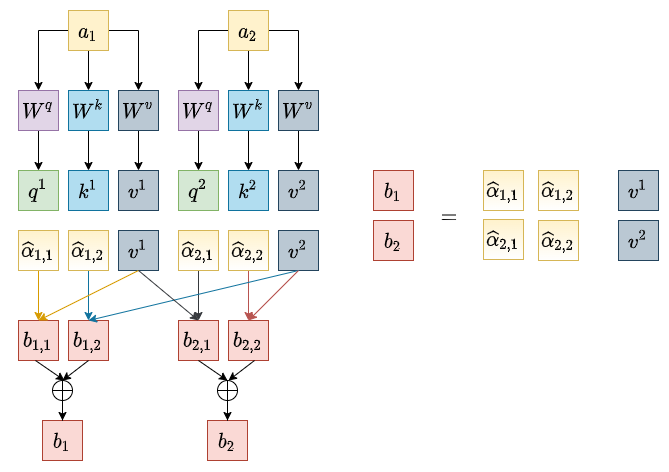

The diagram above was exported from draw.io. Its source (the exported page's mxGraphModel, read from the mxfile embedded in the PNG):
<mxGraphModel dx="1483" dy="927" grid="1" gridSize="10" guides="1" tooltips="1" connect="1" arrows="1" fold="1" page="1" pageScale="1" pageWidth="827" pageHeight="1169" math="1" shadow="0">
  <root>
    <mxCell id="0" />
    <mxCell id="1" parent="0" />
    <mxCell id="2" value="" style="rounded=0;whiteSpace=wrap;html=1;fontFamily=Times New Roman;fontSize=20;gradientColor=none;strokeColor=none;" vertex="1" parent="1">
      <mxGeometry x="512" y="970" width="668" height="470" as="geometry" />
    </mxCell>
    <mxCell id="3" style="edgeStyle=orthogonalEdgeStyle;rounded=0;orthogonalLoop=1;jettySize=auto;html=1;entryX=0.5;entryY=0;entryDx=0;entryDy=0;fontFamily=Times New Roman;fontSize=20;" edge="1" source="6" target="12" parent="1">
      <mxGeometry relative="1" as="geometry" />
    </mxCell>
    <mxCell id="4" style="edgeStyle=orthogonalEdgeStyle;rounded=0;orthogonalLoop=1;jettySize=auto;html=1;entryX=0.5;entryY=0;entryDx=0;entryDy=0;fontFamily=Times New Roman;fontSize=20;" edge="1" source="6" target="14" parent="1">
      <mxGeometry relative="1" as="geometry" />
    </mxCell>
    <mxCell id="5" style="edgeStyle=orthogonalEdgeStyle;rounded=0;orthogonalLoop=1;jettySize=auto;html=1;entryX=0.5;entryY=0;entryDx=0;entryDy=0;fontFamily=Times New Roman;fontSize=20;" edge="1" source="6" target="16" parent="1">
      <mxGeometry relative="1" as="geometry" />
    </mxCell>
    <mxCell id="6" value="&lt;font face=&quot;Times New Roman&quot; style=&quot;font-size: 20px;&quot;&gt;`a_1`&lt;/font&gt;" style="rounded=0;whiteSpace=wrap;html=1;fillColor=#fff2cc;strokeColor=#d6b656;" vertex="1" parent="1">
      <mxGeometry x="580" y="980" width="40" height="40" as="geometry" />
    </mxCell>
    <mxCell id="7" style="edgeStyle=orthogonalEdgeStyle;rounded=0;orthogonalLoop=1;jettySize=auto;html=1;fontFamily=Times New Roman;fontSize=20;" edge="1" source="10" target="20" parent="1">
      <mxGeometry relative="1" as="geometry" />
    </mxCell>
    <mxCell id="8" style="edgeStyle=orthogonalEdgeStyle;rounded=0;orthogonalLoop=1;jettySize=auto;html=1;entryX=0.5;entryY=0;entryDx=0;entryDy=0;fontFamily=Times New Roman;fontSize=20;" edge="1" source="10" target="18" parent="1">
      <mxGeometry relative="1" as="geometry" />
    </mxCell>
    <mxCell id="9" style="edgeStyle=orthogonalEdgeStyle;rounded=0;orthogonalLoop=1;jettySize=auto;html=1;fontFamily=Times New Roman;fontSize=20;" edge="1" source="10" target="22" parent="1">
      <mxGeometry relative="1" as="geometry" />
    </mxCell>
    <mxCell id="10" value="&lt;font face=&quot;Times New Roman&quot; style=&quot;font-size: 20px;&quot;&gt;`a_2`&lt;/font&gt;" style="rounded=0;whiteSpace=wrap;html=1;fillColor=#fff2cc;strokeColor=#d6b656;" vertex="1" parent="1">
      <mxGeometry x="740" y="980" width="40" height="40" as="geometry" />
    </mxCell>
    <mxCell id="11" style="edgeStyle=orthogonalEdgeStyle;rounded=0;orthogonalLoop=1;jettySize=auto;html=1;entryX=0.5;entryY=0;entryDx=0;entryDy=0;fontFamily=Times New Roman;fontSize=20;" edge="1" source="12" target="23" parent="1">
      <mxGeometry relative="1" as="geometry" />
    </mxCell>
    <mxCell id="12" value="&lt;font face=&quot;Times New Roman&quot; style=&quot;font-size: 20px;&quot;&gt;`W^q`&lt;/font&gt;" style="rounded=0;whiteSpace=wrap;html=1;fillColor=#e1d5e7;strokeColor=#9673a6;" vertex="1" parent="1">
      <mxGeometry x="530" y="1060" width="40" height="40" as="geometry" />
    </mxCell>
    <mxCell id="13" style="edgeStyle=orthogonalEdgeStyle;rounded=0;orthogonalLoop=1;jettySize=auto;html=1;entryX=0.5;entryY=0;entryDx=0;entryDy=0;fontFamily=Times New Roman;fontSize=20;" edge="1" source="14" target="24" parent="1">
      <mxGeometry relative="1" as="geometry" />
    </mxCell>
    <mxCell id="14" value="&lt;font face=&quot;Times New Roman&quot;&gt;&lt;span style=&quot;font-size: 20px;&quot;&gt;`W^k`&lt;/span&gt;&lt;/font&gt;" style="rounded=0;whiteSpace=wrap;html=1;fillColor=#b1ddf0;strokeColor=#10739e;" vertex="1" parent="1">
      <mxGeometry x="580" y="1060" width="40" height="40" as="geometry" />
    </mxCell>
    <mxCell id="15" style="edgeStyle=orthogonalEdgeStyle;rounded=0;orthogonalLoop=1;jettySize=auto;html=1;fontFamily=Times New Roman;fontSize=20;" edge="1" source="16" target="25" parent="1">
      <mxGeometry relative="1" as="geometry" />
    </mxCell>
    <mxCell id="16" value="&lt;font face=&quot;Times New Roman&quot; style=&quot;font-size: 20px;&quot;&gt;`W^v`&lt;/font&gt;" style="rounded=0;whiteSpace=wrap;html=1;fillColor=#bac8d3;strokeColor=#23445d;" vertex="1" parent="1">
      <mxGeometry x="630" y="1060" width="40" height="40" as="geometry" />
    </mxCell>
    <mxCell id="17" style="edgeStyle=orthogonalEdgeStyle;rounded=0;orthogonalLoop=1;jettySize=auto;html=1;entryX=0.5;entryY=0;entryDx=0;entryDy=0;fontFamily=Times New Roman;fontSize=20;" edge="1" source="18" target="26" parent="1">
      <mxGeometry relative="1" as="geometry" />
    </mxCell>
    <mxCell id="18" value="&lt;font face=&quot;Times New Roman&quot; style=&quot;font-size: 20px;&quot;&gt;`W^q`&lt;/font&gt;" style="rounded=0;whiteSpace=wrap;html=1;fillColor=#e1d5e7;strokeColor=#9673a6;" vertex="1" parent="1">
      <mxGeometry x="690" y="1060" width="40" height="40" as="geometry" />
    </mxCell>
    <mxCell id="19" style="edgeStyle=orthogonalEdgeStyle;rounded=0;orthogonalLoop=1;jettySize=auto;html=1;entryX=0.5;entryY=0;entryDx=0;entryDy=0;fontFamily=Times New Roman;fontSize=20;" edge="1" source="20" target="27" parent="1">
      <mxGeometry relative="1" as="geometry" />
    </mxCell>
    <mxCell id="20" value="&lt;font face=&quot;Times New Roman&quot;&gt;&lt;span style=&quot;font-size: 20px;&quot;&gt;`W^k`&lt;/span&gt;&lt;/font&gt;" style="rounded=0;whiteSpace=wrap;html=1;fillColor=#b1ddf0;strokeColor=#10739e;" vertex="1" parent="1">
      <mxGeometry x="740" y="1060" width="40" height="40" as="geometry" />
    </mxCell>
    <mxCell id="21" style="edgeStyle=orthogonalEdgeStyle;rounded=0;orthogonalLoop=1;jettySize=auto;html=1;fontFamily=Times New Roman;fontSize=20;" edge="1" source="22" target="28" parent="1">
      <mxGeometry relative="1" as="geometry" />
    </mxCell>
    <mxCell id="22" value="&lt;font face=&quot;Times New Roman&quot; style=&quot;font-size: 20px;&quot;&gt;`W^v`&lt;/font&gt;" style="rounded=0;whiteSpace=wrap;html=1;fillColor=#bac8d3;strokeColor=#23445d;" vertex="1" parent="1">
      <mxGeometry x="790" y="1060" width="40" height="40" as="geometry" />
    </mxCell>
    <mxCell id="23" value="&lt;font face=&quot;Times New Roman&quot;&gt;&lt;span style=&quot;font-size: 20px;&quot;&gt;`q^1`&lt;/span&gt;&lt;/font&gt;" style="rounded=0;whiteSpace=wrap;html=1;fillColor=#d5e8d4;strokeColor=#82b366;" vertex="1" parent="1">
      <mxGeometry x="530" y="1140" width="40" height="40" as="geometry" />
    </mxCell>
    <mxCell id="24" value="&lt;font face=&quot;Times New Roman&quot;&gt;&lt;span style=&quot;font-size: 20px;&quot;&gt;`k^1`&lt;/span&gt;&lt;/font&gt;" style="rounded=0;whiteSpace=wrap;html=1;fillColor=#b1ddf0;strokeColor=#10739e;" vertex="1" parent="1">
      <mxGeometry x="580" y="1140" width="40" height="40" as="geometry" />
    </mxCell>
    <mxCell id="25" value="&lt;font face=&quot;Times New Roman&quot; style=&quot;font-size: 20px;&quot;&gt;`v^1`&lt;/font&gt;" style="rounded=0;whiteSpace=wrap;html=1;fillColor=#bac8d3;strokeColor=#23445d;" vertex="1" parent="1">
      <mxGeometry x="630" y="1140" width="40" height="40" as="geometry" />
    </mxCell>
    <mxCell id="26" value="&lt;font face=&quot;Times New Roman&quot; style=&quot;font-size: 20px;&quot;&gt;`q^2`&lt;/font&gt;" style="rounded=0;whiteSpace=wrap;html=1;fillColor=#d5e8d4;strokeColor=#82b366;" vertex="1" parent="1">
      <mxGeometry x="690" y="1140" width="40" height="40" as="geometry" />
    </mxCell>
    <mxCell id="27" value="&lt;font face=&quot;Times New Roman&quot;&gt;&lt;span style=&quot;font-size: 20px;&quot;&gt;`k^2`&lt;/span&gt;&lt;/font&gt;" style="rounded=0;whiteSpace=wrap;html=1;fillColor=#b1ddf0;strokeColor=#10739e;" vertex="1" parent="1">
      <mxGeometry x="740" y="1140" width="40" height="40" as="geometry" />
    </mxCell>
    <mxCell id="28" value="&lt;font face=&quot;Times New Roman&quot; style=&quot;font-size: 20px;&quot;&gt;`v^2`&lt;/font&gt;" style="rounded=0;whiteSpace=wrap;html=1;fillColor=#bac8d3;strokeColor=#23445d;" vertex="1" parent="1">
      <mxGeometry x="790" y="1140" width="40" height="40" as="geometry" />
    </mxCell>
    <mxCell id="29" style="edgeStyle=orthogonalEdgeStyle;rounded=0;orthogonalLoop=1;jettySize=auto;html=1;fontFamily=Times New Roman;fontSize=20;fillColor=#ffe6cc;strokeColor=#d79b00;" edge="1" source="30" target="39" parent="1">
      <mxGeometry relative="1" as="geometry" />
    </mxCell>
    <mxCell id="30" value="&lt;font face=&quot;Times New Roman&quot; style=&quot;font-size: 20px;&quot;&gt;`\hat{alpha}_{1, 1}`&lt;/font&gt;" style="rounded=0;whiteSpace=wrap;html=1;fillColor=#fff2cc;strokeColor=#d6b656;gradientColor=#ffffff;" vertex="1" parent="1">
      <mxGeometry x="530" y="1200" width="40" height="40" as="geometry" />
    </mxCell>
    <mxCell id="31" style="edgeStyle=orthogonalEdgeStyle;rounded=0;orthogonalLoop=1;jettySize=auto;html=1;entryX=0.5;entryY=0;entryDx=0;entryDy=0;fontFamily=Times New Roman;fontSize=20;fillColor=#b1ddf0;strokeColor=#10739e;" edge="1" source="32" target="40" parent="1">
      <mxGeometry relative="1" as="geometry" />
    </mxCell>
    <mxCell id="32" value="&lt;font face=&quot;Times New Roman&quot; style=&quot;font-size: 20px;&quot;&gt;`\hat{alpha}_{1, 2}`&lt;/font&gt;" style="rounded=0;whiteSpace=wrap;html=1;fillColor=#fff2cc;strokeColor=#d6b656;gradientColor=#ffffff;" vertex="1" parent="1">
      <mxGeometry x="580" y="1200" width="40" height="40" as="geometry" />
    </mxCell>
    <mxCell id="33" style="edgeStyle=orthogonalEdgeStyle;rounded=0;orthogonalLoop=1;jettySize=auto;html=1;entryX=0.5;entryY=0;entryDx=0;entryDy=0;fontFamily=Times New Roman;fontSize=20;fillColor=#eeeeee;strokeColor=#36393d;" edge="1" source="34" target="41" parent="1">
      <mxGeometry relative="1" as="geometry" />
    </mxCell>
    <mxCell id="34" value="&lt;font face=&quot;Times New Roman&quot; style=&quot;font-size: 20px;&quot;&gt;`\hat{\alpha}_{2, 1}`&lt;/font&gt;" style="rounded=0;whiteSpace=wrap;html=1;fillColor=#fff2cc;strokeColor=#d6b656;gradientColor=#ffffff;" vertex="1" parent="1">
      <mxGeometry x="690" y="1200" width="40" height="40" as="geometry" />
    </mxCell>
    <mxCell id="35" style="edgeStyle=orthogonalEdgeStyle;rounded=0;orthogonalLoop=1;jettySize=auto;html=1;fontFamily=Times New Roman;fontSize=20;fillColor=#f8cecc;gradientColor=#ea6b66;strokeColor=#b85450;" edge="1" source="36" target="42" parent="1">
      <mxGeometry relative="1" as="geometry" />
    </mxCell>
    <mxCell id="36" value="&lt;font face=&quot;Times New Roman&quot; style=&quot;font-size: 20px;&quot;&gt;`\hat{\alpha}_{2, 2}`&lt;/font&gt;" style="rounded=0;whiteSpace=wrap;html=1;fillColor=#fff2cc;strokeColor=#d6b656;gradientColor=#ffffff;" vertex="1" parent="1">
      <mxGeometry x="740" y="1200" width="40" height="40" as="geometry" />
    </mxCell>
    <mxCell id="37" value="&lt;font face=&quot;Times New Roman&quot; style=&quot;font-size: 20px;&quot;&gt;`v^1`&lt;/font&gt;" style="rounded=0;whiteSpace=wrap;html=1;fillColor=#bac8d3;strokeColor=#23445d;" vertex="1" parent="1">
      <mxGeometry x="630" y="1200" width="40" height="40" as="geometry" />
    </mxCell>
    <mxCell id="38" value="&lt;font face=&quot;Times New Roman&quot; style=&quot;font-size: 20px;&quot;&gt;`v^2`&lt;/font&gt;" style="rounded=0;whiteSpace=wrap;html=1;fillColor=#bac8d3;strokeColor=#23445d;" vertex="1" parent="1">
      <mxGeometry x="790" y="1200" width="40" height="40" as="geometry" />
    </mxCell>
    <mxCell id="39" value="&lt;font face=&quot;Times New Roman&quot;&gt;&lt;span style=&quot;font-size: 20px;&quot;&gt;`b_{1, 1}`&lt;/span&gt;&lt;/font&gt;" style="rounded=0;whiteSpace=wrap;html=1;fillColor=#fad9d5;strokeColor=#ae4132;" vertex="1" parent="1">
      <mxGeometry x="530" y="1290" width="40" height="40" as="geometry" />
    </mxCell>
    <mxCell id="40" value="&lt;font face=&quot;Times New Roman&quot;&gt;&lt;span style=&quot;font-size: 20px;&quot;&gt;`b_{1, 2}`&lt;/span&gt;&lt;/font&gt;" style="rounded=0;whiteSpace=wrap;html=1;fillColor=#fad9d5;strokeColor=#ae4132;" vertex="1" parent="1">
      <mxGeometry x="580" y="1290" width="40" height="40" as="geometry" />
    </mxCell>
    <mxCell id="41" value="&lt;font face=&quot;Times New Roman&quot;&gt;&lt;span style=&quot;font-size: 20px;&quot;&gt;`b_{2, 1}`&lt;/span&gt;&lt;/font&gt;" style="rounded=0;whiteSpace=wrap;html=1;fillColor=#fad9d5;strokeColor=#ae4132;" vertex="1" parent="1">
      <mxGeometry x="690" y="1290" width="40" height="40" as="geometry" />
    </mxCell>
    <mxCell id="42" value="&lt;font face=&quot;Times New Roman&quot;&gt;&lt;span style=&quot;font-size: 20px;&quot;&gt;`b_{2, 2}`&lt;/span&gt;&lt;/font&gt;" style="rounded=0;whiteSpace=wrap;html=1;fillColor=#fad9d5;strokeColor=#ae4132;" vertex="1" parent="1">
      <mxGeometry x="740" y="1290" width="40" height="40" as="geometry" />
    </mxCell>
    <mxCell id="43" value="" style="endArrow=classic;html=1;rounded=0;fontFamily=Times New Roman;fontSize=20;entryX=0.5;entryY=0;entryDx=0;entryDy=0;exitX=0.5;exitY=1;exitDx=0;exitDy=0;fillColor=#ffe6cc;strokeColor=#d79b00;" edge="1" source="37" target="39" parent="1">
      <mxGeometry width="50" height="50" relative="1" as="geometry">
        <mxPoint x="810" y="1210" as="sourcePoint" />
        <mxPoint x="860" y="1160" as="targetPoint" />
      </mxGeometry>
    </mxCell>
    <mxCell id="44" value="" style="endArrow=classic;html=1;rounded=0;fontFamily=Times New Roman;fontSize=20;entryX=0.5;entryY=0;entryDx=0;entryDy=0;exitX=0.5;exitY=1;exitDx=0;exitDy=0;fillColor=#b1ddf0;strokeColor=#10739e;" edge="1" source="38" target="40" parent="1">
      <mxGeometry width="50" height="50" relative="1" as="geometry">
        <mxPoint x="660" y="1250" as="sourcePoint" />
        <mxPoint x="560" y="1300" as="targetPoint" />
      </mxGeometry>
    </mxCell>
    <mxCell id="45" value="" style="endArrow=classic;html=1;rounded=0;fontFamily=Times New Roman;fontSize=20;entryX=0.5;entryY=0;entryDx=0;entryDy=0;exitX=0.5;exitY=1;exitDx=0;exitDy=0;fillColor=#eeeeee;strokeColor=#36393d;" edge="1" source="37" target="41" parent="1">
      <mxGeometry width="50" height="50" relative="1" as="geometry">
        <mxPoint x="780" y="1210" as="sourcePoint" />
        <mxPoint x="830" y="1160" as="targetPoint" />
      </mxGeometry>
    </mxCell>
    <mxCell id="46" value="" style="endArrow=classic;html=1;rounded=0;fontFamily=Times New Roman;fontSize=20;exitX=0.5;exitY=1;exitDx=0;exitDy=0;fillColor=#f8cecc;gradientColor=#ea6b66;strokeColor=#b85450;" edge="1" source="38" parent="1">
      <mxGeometry width="50" height="50" relative="1" as="geometry">
        <mxPoint x="660" y="1250" as="sourcePoint" />
        <mxPoint x="760" y="1290" as="targetPoint" />
      </mxGeometry>
    </mxCell>
    <mxCell id="47" value="&lt;font face=&quot;Times New Roman&quot;&gt;&lt;span style=&quot;font-size: 20px;&quot;&gt;`b_1`&lt;/span&gt;&lt;/font&gt;" style="rounded=0;whiteSpace=wrap;html=1;fillColor=#fad9d5;strokeColor=#ae4132;" vertex="1" parent="1">
      <mxGeometry x="554" y="1390" width="40" height="40" as="geometry" />
    </mxCell>
    <mxCell id="48" value="&lt;font face=&quot;Times New Roman&quot;&gt;&lt;span style=&quot;font-size: 20px;&quot;&gt;`b_2`&lt;/span&gt;&lt;/font&gt;" style="rounded=0;whiteSpace=wrap;html=1;fillColor=#fad9d5;strokeColor=#ae4132;" vertex="1" parent="1">
      <mxGeometry x="719" y="1390" width="40" height="40" as="geometry" />
    </mxCell>
    <mxCell id="49" style="edgeStyle=orthogonalEdgeStyle;rounded=0;orthogonalLoop=1;jettySize=auto;html=1;entryX=0.5;entryY=0;entryDx=0;entryDy=0;fontFamily=Times New Roman;fontSize=20;" edge="1" source="50" target="47" parent="1">
      <mxGeometry relative="1" as="geometry" />
    </mxCell>
    <mxCell id="50" value="" style="shape=orEllipse;perimeter=ellipsePerimeter;whiteSpace=wrap;html=1;backgroundOutline=1;fontFamily=Times New Roman;fontSize=20;gradientColor=#ffffff;" vertex="1" parent="1">
      <mxGeometry x="564" y="1350" width="20" height="20" as="geometry" />
    </mxCell>
    <mxCell id="51" style="edgeStyle=orthogonalEdgeStyle;rounded=0;orthogonalLoop=1;jettySize=auto;html=1;entryX=0.5;entryY=0;entryDx=0;entryDy=0;fontFamily=Times New Roman;fontSize=20;" edge="1" source="52" target="48" parent="1">
      <mxGeometry relative="1" as="geometry" />
    </mxCell>
    <mxCell id="52" value="" style="shape=orEllipse;perimeter=ellipsePerimeter;whiteSpace=wrap;html=1;backgroundOutline=1;fontFamily=Times New Roman;fontSize=20;gradientColor=#ffffff;" vertex="1" parent="1">
      <mxGeometry x="729" y="1350" width="20" height="20" as="geometry" />
    </mxCell>
    <mxCell id="53" value="" style="endArrow=classic;html=1;rounded=0;fontFamily=Times New Roman;fontSize=20;entryX=0.5;entryY=0;entryDx=0;entryDy=0;exitX=0.5;exitY=1;exitDx=0;exitDy=0;" edge="1" source="40" target="50" parent="1">
      <mxGeometry width="50" height="50" relative="1" as="geometry">
        <mxPoint x="700" y="1270" as="sourcePoint" />
        <mxPoint x="750" y="1220" as="targetPoint" />
      </mxGeometry>
    </mxCell>
    <mxCell id="54" value="" style="endArrow=classic;html=1;rounded=0;fontFamily=Times New Roman;fontSize=20;entryX=0.5;entryY=0;entryDx=0;entryDy=0;exitX=0.5;exitY=1;exitDx=0;exitDy=0;" edge="1" parent="1">
      <mxGeometry width="50" height="50" relative="1" as="geometry">
        <mxPoint x="766" y="1330" as="sourcePoint" />
        <mxPoint x="740" y="1350" as="targetPoint" />
      </mxGeometry>
    </mxCell>
    <mxCell id="55" value="" style="endArrow=classic;html=1;rounded=0;fontFamily=Times New Roman;fontSize=20;entryX=0.5;entryY=0;entryDx=0;entryDy=0;exitX=0.5;exitY=1;exitDx=0;exitDy=0;" edge="1" source="41" target="52" parent="1">
      <mxGeometry width="50" height="50" relative="1" as="geometry">
        <mxPoint x="776" y="1340" as="sourcePoint" />
        <mxPoint x="750" y="1360" as="targetPoint" />
      </mxGeometry>
    </mxCell>
    <mxCell id="56" value="" style="endArrow=classic;html=1;rounded=0;fontFamily=Times New Roman;fontSize=20;entryX=0.5;entryY=0;entryDx=0;entryDy=0;exitX=0.5;exitY=1;exitDx=0;exitDy=0;" edge="1" parent="1">
      <mxGeometry width="50" height="50" relative="1" as="geometry">
        <mxPoint x="547.0000000000002" y="1330" as="sourcePoint" />
        <mxPoint x="576" y="1350" as="targetPoint" />
      </mxGeometry>
    </mxCell>
    <mxCell id="57" value="&lt;font face=&quot;Times New Roman&quot; style=&quot;font-size: 20px;&quot;&gt;`\hat{alpha}_{1, 1}`&lt;/font&gt;" style="rounded=0;whiteSpace=wrap;html=1;fillColor=#fff2cc;strokeColor=#d6b656;gradientColor=#ffffff;" vertex="1" parent="1">
      <mxGeometry x="995" y="1140" width="40" height="40" as="geometry" />
    </mxCell>
    <mxCell id="58" value="&lt;font face=&quot;Times New Roman&quot; style=&quot;font-size: 20px;&quot;&gt;`\hat{alpha}_{1, 2}`&lt;/font&gt;" style="rounded=0;whiteSpace=wrap;html=1;fillColor=#fff2cc;strokeColor=#d6b656;gradientColor=#ffffff;" vertex="1" parent="1">
      <mxGeometry x="1050" y="1140" width="40" height="40" as="geometry" />
    </mxCell>
    <mxCell id="59" value="&lt;font face=&quot;Times New Roman&quot; style=&quot;font-size: 20px;&quot;&gt;`\hat{\alpha}_{2, 1}`&lt;/font&gt;" style="rounded=0;whiteSpace=wrap;html=1;fillColor=#fff2cc;strokeColor=#d6b656;gradientColor=#ffffff;" vertex="1" parent="1">
      <mxGeometry x="995" y="1189" width="40" height="40" as="geometry" />
    </mxCell>
    <mxCell id="60" value="&lt;font face=&quot;Times New Roman&quot; style=&quot;font-size: 20px;&quot;&gt;`\hat{\alpha}_{2, 2}`&lt;/font&gt;" style="rounded=0;whiteSpace=wrap;html=1;fillColor=#fff2cc;strokeColor=#d6b656;gradientColor=#ffffff;" vertex="1" parent="1">
      <mxGeometry x="1050" y="1190" width="40" height="40" as="geometry" />
    </mxCell>
    <mxCell id="61" value="&lt;font face=&quot;Times New Roman&quot; style=&quot;font-size: 20px;&quot;&gt;`v^1`&lt;/font&gt;" style="rounded=0;whiteSpace=wrap;html=1;fillColor=#bac8d3;strokeColor=#23445d;" vertex="1" parent="1">
      <mxGeometry x="1130" y="1140" width="40" height="40" as="geometry" />
    </mxCell>
    <mxCell id="62" value="&lt;font face=&quot;Times New Roman&quot; style=&quot;font-size: 20px;&quot;&gt;`v^2`&lt;/font&gt;" style="rounded=0;whiteSpace=wrap;html=1;fillColor=#bac8d3;strokeColor=#23445d;" vertex="1" parent="1">
      <mxGeometry x="1130" y="1190" width="40" height="40" as="geometry" />
    </mxCell>
    <mxCell id="63" value="&lt;font face=&quot;Times New Roman&quot;&gt;&lt;span style=&quot;font-size: 20px;&quot;&gt;`b_1`&lt;/span&gt;&lt;/font&gt;" style="rounded=0;whiteSpace=wrap;html=1;fillColor=#fad9d5;strokeColor=#ae4132;" vertex="1" parent="1">
      <mxGeometry x="885" y="1140" width="40" height="40" as="geometry" />
    </mxCell>
    <mxCell id="64" value="&lt;font face=&quot;Times New Roman&quot;&gt;&lt;span style=&quot;font-size: 20px;&quot;&gt;`b_2`&lt;/span&gt;&lt;/font&gt;" style="rounded=0;whiteSpace=wrap;html=1;fillColor=#fad9d5;strokeColor=#ae4132;" vertex="1" parent="1">
      <mxGeometry x="885" y="1190" width="40" height="40" as="geometry" />
    </mxCell>
    <mxCell id="65" value="`=`" style="text;html=1;align=center;verticalAlign=middle;resizable=0;points=[];autosize=1;strokeColor=none;fillColor=none;fontSize=20;fontFamily=Times New Roman;" vertex="1" parent="1">
      <mxGeometry x="940" y="1170" width="40" height="30" as="geometry" />
    </mxCell>
  </root>
</mxGraphModel>